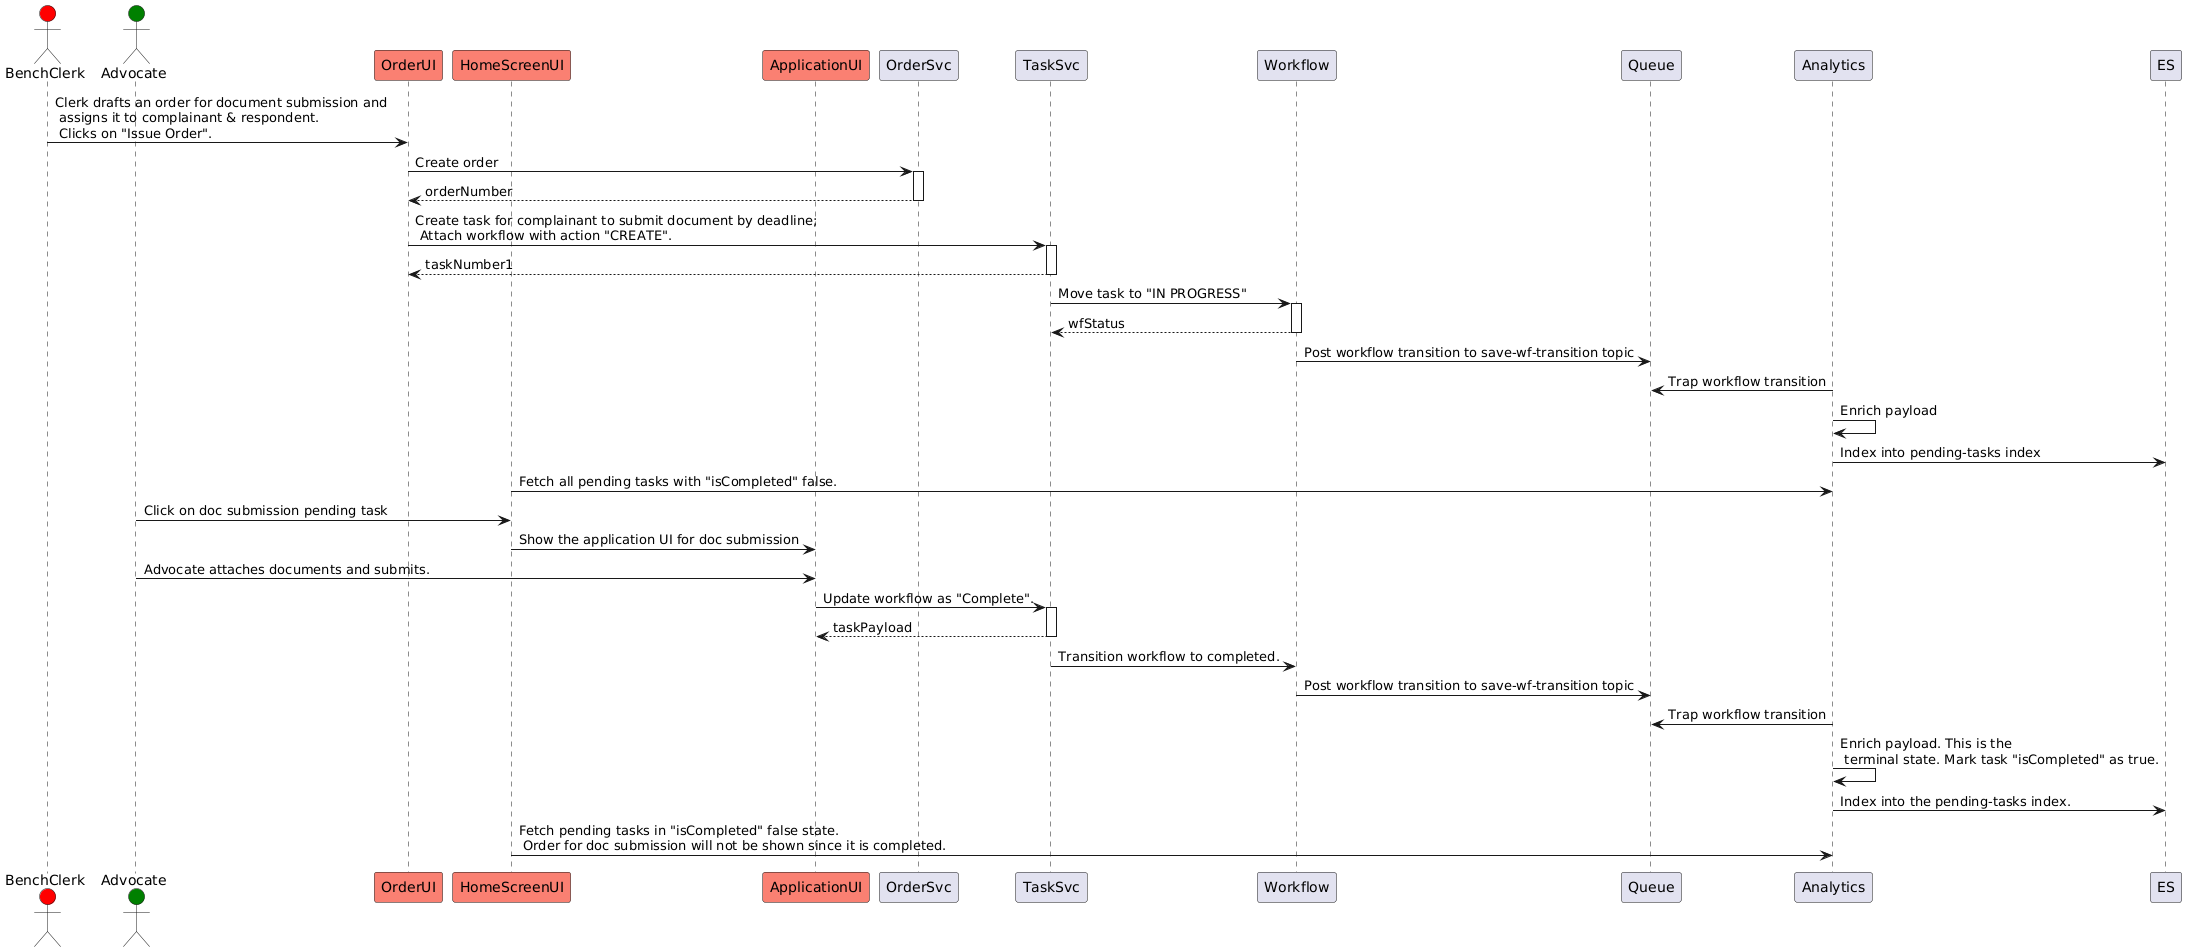

The diagram above was rendered by PlantUML. Its source (embedded in the PNG):
@startuml
actor BenchClerk as BC order 1 #red
actor Advocate as A order 2 #green
participant OrderUI order 10 #salmon
participant HomeScreenUI order 11 #salmon
participant ApplicationUI order 12 #salmon
participant OrderSvc order 13
participant Workflow order 15
participant TaskSvc order 14
participant Queue order 16
participant Analytics order 17
participant ES order 18
BC -> OrderUI : Clerk drafts an order for document submission and \n assigns it to complainant & respondent.\n Clicks on "Issue Order".
OrderUI -> OrderSvc++: Create order
return orderNumber
OrderUI -> TaskSvc++: Create task for complainant to submit document by deadline;\n Attach workflow with action "CREATE".
return taskNumber1
TaskSvc -> Workflow++: Move task to "IN PROGRESS"
return wfStatus
Workflow -> Queue: Post workflow transition to save-wf-transition topic
Analytics -> Queue: Trap workflow transition
Analytics -> Analytics: Enrich payload
Analytics -> ES: Index into pending-tasks index
HomeScreenUI -> Analytics: Fetch all pending tasks with "isCompleted" false.
A -> HomeScreenUI: Click on doc submission pending task
HomeScreenUI -> ApplicationUI: Show the application UI for doc submission
A -> ApplicationUI: Advocate attaches documents and submits.
ApplicationUI -> TaskSvc++: Update workflow as "Complete". 
return taskPayload
TaskSvc -> Workflow: Transition workflow to completed.
Workflow -> Queue: Post workflow transition to save-wf-transition topic
Analytics -> Queue: Trap workflow transition
Analytics -> Analytics: Enrich payload. This is the \n terminal state. Mark task "isCompleted" as true.
Analytics -> ES: Index into the pending-tasks index.
HomeScreenUI -> Analytics: Fetch pending tasks in "isCompleted" false state. \n Order for doc submission will not be shown since it is completed.
@enduml